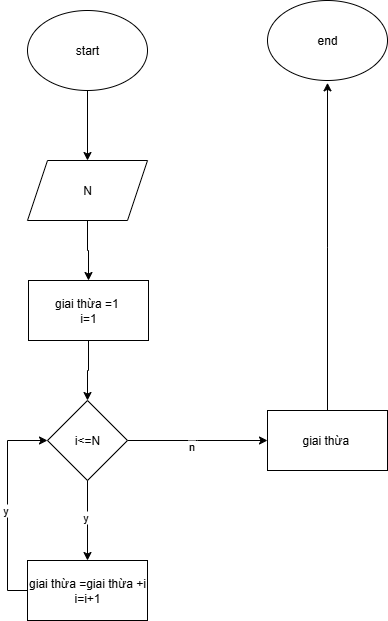

The diagram above was exported from draw.io. Its source (the exported page's mxGraphModel, read from the mxfile embedded in the PNG):
<mxGraphModel dx="735" dy="502" grid="1" gridSize="10" guides="1" tooltips="1" connect="1" arrows="1" fold="1" page="1" pageScale="1" pageWidth="827" pageHeight="1169" math="0" shadow="0">
  <root>
    <mxCell id="0" />
    <mxCell id="1" parent="0" />
    <mxCell id="iVHTFPSNuQEiZU8kRr1b-4" value="" style="edgeStyle=orthogonalEdgeStyle;rounded=0;orthogonalLoop=1;jettySize=auto;html=1;" edge="1" parent="1" source="iVHTFPSNuQEiZU8kRr1b-1" target="iVHTFPSNuQEiZU8kRr1b-3">
      <mxGeometry relative="1" as="geometry" />
    </mxCell>
    <mxCell id="iVHTFPSNuQEiZU8kRr1b-1" value="start" style="ellipse;whiteSpace=wrap;html=1;" vertex="1" parent="1">
      <mxGeometry x="280" y="30" width="120" height="80" as="geometry" />
    </mxCell>
    <mxCell id="iVHTFPSNuQEiZU8kRr1b-6" value="" style="edgeStyle=orthogonalEdgeStyle;rounded=0;orthogonalLoop=1;jettySize=auto;html=1;" edge="1" parent="1" source="iVHTFPSNuQEiZU8kRr1b-3" target="iVHTFPSNuQEiZU8kRr1b-5">
      <mxGeometry relative="1" as="geometry" />
    </mxCell>
    <mxCell id="iVHTFPSNuQEiZU8kRr1b-3" value="N" style="shape=parallelogram;perimeter=parallelogramPerimeter;whiteSpace=wrap;html=1;fixedSize=1;" vertex="1" parent="1">
      <mxGeometry x="280" y="180" width="120" height="60" as="geometry" />
    </mxCell>
    <mxCell id="iVHTFPSNuQEiZU8kRr1b-12" value="" style="edgeStyle=orthogonalEdgeStyle;rounded=0;orthogonalLoop=1;jettySize=auto;html=1;" edge="1" parent="1" source="iVHTFPSNuQEiZU8kRr1b-5" target="iVHTFPSNuQEiZU8kRr1b-11">
      <mxGeometry relative="1" as="geometry" />
    </mxCell>
    <mxCell id="iVHTFPSNuQEiZU8kRr1b-5" value="&lt;div&gt;giai thừa =1&amp;nbsp;&lt;/div&gt;&lt;div&gt;i=1&lt;/div&gt;" style="rounded=0;whiteSpace=wrap;html=1;" vertex="1" parent="1">
      <mxGeometry x="281" y="300" width="120" height="60" as="geometry" />
    </mxCell>
    <mxCell id="iVHTFPSNuQEiZU8kRr1b-27" style="edgeStyle=orthogonalEdgeStyle;rounded=0;orthogonalLoop=1;jettySize=auto;html=1;exitX=0;exitY=0.5;exitDx=0;exitDy=0;entryX=0;entryY=0.5;entryDx=0;entryDy=0;" edge="1" parent="1" source="iVHTFPSNuQEiZU8kRr1b-7" target="iVHTFPSNuQEiZU8kRr1b-11">
      <mxGeometry relative="1" as="geometry" />
    </mxCell>
    <mxCell id="iVHTFPSNuQEiZU8kRr1b-28" value="y" style="edgeLabel;html=1;align=center;verticalAlign=middle;resizable=0;points=[];" vertex="1" connectable="0" parent="iVHTFPSNuQEiZU8kRr1b-27">
      <mxGeometry x="-0.0347" y="3" relative="1" as="geometry">
        <mxPoint as="offset" />
      </mxGeometry>
    </mxCell>
    <mxCell id="iVHTFPSNuQEiZU8kRr1b-7" value="giai thừa =giai thừa +i&lt;div&gt;i=i+1&lt;/div&gt;" style="rounded=0;whiteSpace=wrap;html=1;" vertex="1" parent="1">
      <mxGeometry x="280" y="580" width="120" height="60" as="geometry" />
    </mxCell>
    <mxCell id="iVHTFPSNuQEiZU8kRr1b-13" style="edgeStyle=orthogonalEdgeStyle;rounded=0;orthogonalLoop=1;jettySize=auto;html=1;exitX=0;exitY=0.5;exitDx=0;exitDy=0;entryX=0.5;entryY=0;entryDx=0;entryDy=0;" edge="1" parent="1" source="iVHTFPSNuQEiZU8kRr1b-11" target="iVHTFPSNuQEiZU8kRr1b-7">
      <mxGeometry relative="1" as="geometry">
        <Array as="points">
          <mxPoint x="340" y="460" />
        </Array>
      </mxGeometry>
    </mxCell>
    <mxCell id="iVHTFPSNuQEiZU8kRr1b-14" value="y" style="edgeLabel;html=1;align=center;verticalAlign=middle;resizable=0;points=[];" vertex="1" connectable="0" parent="iVHTFPSNuQEiZU8kRr1b-13">
      <mxGeometry x="-0.3596" y="1" relative="1" as="geometry">
        <mxPoint as="offset" />
      </mxGeometry>
    </mxCell>
    <mxCell id="iVHTFPSNuQEiZU8kRr1b-16" value="y" style="edgeLabel;html=1;align=center;verticalAlign=middle;resizable=0;points=[];" vertex="1" connectable="0" parent="iVHTFPSNuQEiZU8kRr1b-13">
      <mxGeometry x="0.4465" y="-3" relative="1" as="geometry">
        <mxPoint as="offset" />
      </mxGeometry>
    </mxCell>
    <mxCell id="iVHTFPSNuQEiZU8kRr1b-17" style="edgeStyle=orthogonalEdgeStyle;rounded=0;orthogonalLoop=1;jettySize=auto;html=1;exitX=1;exitY=0.5;exitDx=0;exitDy=0;" edge="1" parent="1" source="iVHTFPSNuQEiZU8kRr1b-11">
      <mxGeometry relative="1" as="geometry">
        <mxPoint x="520" y="460" as="targetPoint" />
      </mxGeometry>
    </mxCell>
    <mxCell id="iVHTFPSNuQEiZU8kRr1b-18" value="n" style="edgeLabel;html=1;align=center;verticalAlign=middle;resizable=0;points=[];" vertex="1" connectable="0" parent="iVHTFPSNuQEiZU8kRr1b-17">
      <mxGeometry x="-0.1072" y="-5" relative="1" as="geometry">
        <mxPoint as="offset" />
      </mxGeometry>
    </mxCell>
    <mxCell id="iVHTFPSNuQEiZU8kRr1b-11" value="i&amp;lt;=N" style="rhombus;whiteSpace=wrap;html=1;" vertex="1" parent="1">
      <mxGeometry x="300" y="420" width="80" height="80" as="geometry" />
    </mxCell>
    <mxCell id="iVHTFPSNuQEiZU8kRr1b-29" style="edgeStyle=orthogonalEdgeStyle;rounded=0;orthogonalLoop=1;jettySize=auto;html=1;exitX=0.5;exitY=0;exitDx=0;exitDy=0;" edge="1" parent="1" source="iVHTFPSNuQEiZU8kRr1b-19">
      <mxGeometry relative="1" as="geometry">
        <mxPoint x="580" y="102.31999206542969" as="targetPoint" />
      </mxGeometry>
    </mxCell>
    <mxCell id="iVHTFPSNuQEiZU8kRr1b-19" value="giai thừa&amp;nbsp;" style="rounded=0;whiteSpace=wrap;html=1;" vertex="1" parent="1">
      <mxGeometry x="520" y="430" width="120" height="60" as="geometry" />
    </mxCell>
    <mxCell id="iVHTFPSNuQEiZU8kRr1b-30" value="end" style="ellipse;whiteSpace=wrap;html=1;" vertex="1" parent="1">
      <mxGeometry x="520" y="20" width="120" height="80" as="geometry" />
    </mxCell>
  </root>
</mxGraphModel>